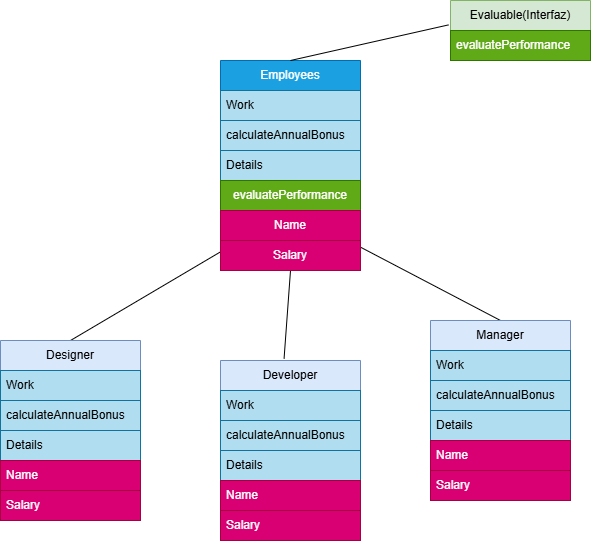

The diagram above was exported from draw.io. Its source (the exported page's mxGraphModel, read from the mxfile embedded in the PNG):
<mxGraphModel dx="1042" dy="535" grid="1" gridSize="10" guides="1" tooltips="1" connect="1" arrows="1" fold="1" page="1" pageScale="1" pageWidth="827" pageHeight="1169" math="0" shadow="0">
  <root>
    <mxCell id="0" />
    <mxCell id="1" parent="0" />
    <mxCell id="B_mtXOuGYh2bK8-u16eV-11" edge="1" parent="1" source="B_mtXOuGYh2bK8-u16eV-28" style="endArrow=none;html=1;rounded=0;entryX=0.5;entryY=1;entryDx=0;entryDy=0;exitX=0.454;exitY=-0.01;exitDx=0;exitDy=0;exitPerimeter=0;" target="B_mtXOuGYh2bK8-u16eV-45" value="">
      <mxGeometry height="50" relative="1" width="50" as="geometry">
        <mxPoint x="380" y="370" as="sourcePoint" />
        <mxPoint x="380" y="270" as="targetPoint" />
      </mxGeometry>
    </mxCell>
    <mxCell id="B_mtXOuGYh2bK8-u16eV-12" edge="1" parent="1" source="B_mtXOuGYh2bK8-u16eV-32" style="endArrow=none;html=1;rounded=0;entryX=0.5;entryY=1;entryDx=0;entryDy=0;exitX=0.5;exitY=0;exitDx=0;exitDy=0;" value="">
      <mxGeometry height="50" relative="1" width="50" as="geometry">
        <mxPoint x="570" y="370" as="sourcePoint" />
        <mxPoint x="380" y="270" as="targetPoint" />
      </mxGeometry>
    </mxCell>
    <mxCell id="B_mtXOuGYh2bK8-u16eV-13" edge="1" parent="1" source="B_mtXOuGYh2bK8-u16eV-24" style="endArrow=none;html=1;rounded=0;exitX=0.5;exitY=0;exitDx=0;exitDy=0;" value="">
      <mxGeometry height="50" relative="1" width="50" as="geometry">
        <mxPoint x="190" y="370" as="sourcePoint" />
        <mxPoint x="380" y="270" as="targetPoint" />
      </mxGeometry>
    </mxCell>
    <mxCell id="B_mtXOuGYh2bK8-u16eV-18" parent="1" style="swimlane;fontStyle=0;childLayout=stackLayout;horizontal=1;startSize=30;horizontalStack=0;resizeParent=1;resizeParentMax=0;resizeLast=0;collapsible=1;marginBottom=0;whiteSpace=wrap;html=1;fillColor=#1ba1e2;strokeColor=#006EAF;fontColor=#ffffff;" value="Employees" vertex="1">
      <mxGeometry height="210" width="140" x="310" y="120" as="geometry" />
    </mxCell>
    <mxCell id="B_mtXOuGYh2bK8-u16eV-19" parent="B_mtXOuGYh2bK8-u16eV-18" style="text;strokeColor=#10739e;fillColor=#b1ddf0;align=left;verticalAlign=middle;spacingLeft=4;spacingRight=4;overflow=hidden;points=[[0,0.5],[1,0.5]];portConstraint=eastwest;rotatable=0;whiteSpace=wrap;html=1;" value="Work" vertex="1">
      <mxGeometry height="30" width="140" y="30" as="geometry" />
    </mxCell>
    <mxCell id="B_mtXOuGYh2bK8-u16eV-20" parent="B_mtXOuGYh2bK8-u16eV-18" style="text;strokeColor=#10739e;fillColor=#b1ddf0;align=left;verticalAlign=middle;spacingLeft=4;spacingRight=4;overflow=hidden;points=[[0,0.5],[1,0.5]];portConstraint=eastwest;rotatable=0;whiteSpace=wrap;html=1;" value="calculateAnnualBonus" vertex="1">
      <mxGeometry height="30" width="140" y="60" as="geometry" />
    </mxCell>
    <mxCell id="B_mtXOuGYh2bK8-u16eV-21" parent="B_mtXOuGYh2bK8-u16eV-18" style="text;strokeColor=#10739e;fillColor=#b1ddf0;align=left;verticalAlign=middle;spacingLeft=4;spacingRight=4;overflow=hidden;points=[[0,0.5],[1,0.5]];portConstraint=eastwest;rotatable=0;whiteSpace=wrap;html=1;" value="Details" vertex="1">
      <mxGeometry height="30" width="140" y="90" as="geometry" />
    </mxCell>
    <mxCell id="B_mtXOuGYh2bK8-u16eV-23" parent="B_mtXOuGYh2bK8-u16eV-18" style="text;html=1;whiteSpace=wrap;strokeColor=#2D7600;fillColor=#60a917;align=center;verticalAlign=middle;rounded=0;fontColor=#ffffff;" value="evaluatePerformance" vertex="1">
      <mxGeometry height="30" width="140" y="120" as="geometry" />
    </mxCell>
    <mxCell id="B_mtXOuGYh2bK8-u16eV-44" parent="B_mtXOuGYh2bK8-u16eV-18" style="text;html=1;whiteSpace=wrap;strokeColor=#A50040;fillColor=#d80073;align=center;verticalAlign=middle;rounded=0;fontColor=#ffffff;" value="Name" vertex="1">
      <mxGeometry height="30" width="140" y="150" as="geometry" />
    </mxCell>
    <mxCell id="B_mtXOuGYh2bK8-u16eV-45" parent="B_mtXOuGYh2bK8-u16eV-18" style="text;html=1;whiteSpace=wrap;strokeColor=#A50040;fillColor=#d80073;align=center;verticalAlign=middle;rounded=0;fontColor=#ffffff;" value="Salary" vertex="1">
      <mxGeometry height="30" width="140" y="180" as="geometry" />
    </mxCell>
    <mxCell id="B_mtXOuGYh2bK8-u16eV-24" parent="1" style="swimlane;fontStyle=0;childLayout=stackLayout;horizontal=1;startSize=30;horizontalStack=0;resizeParent=1;resizeParentMax=0;resizeLast=0;collapsible=1;marginBottom=0;whiteSpace=wrap;html=1;fillColor=#dae8fc;strokeColor=#6c8ebf;" value="Designer" vertex="1">
      <mxGeometry height="180" width="140" x="90" y="400" as="geometry" />
    </mxCell>
    <mxCell id="B_mtXOuGYh2bK8-u16eV-25" parent="B_mtXOuGYh2bK8-u16eV-24" style="text;strokeColor=#10739e;fillColor=#b1ddf0;align=left;verticalAlign=middle;spacingLeft=4;spacingRight=4;overflow=hidden;points=[[0,0.5],[1,0.5]];portConstraint=eastwest;rotatable=0;whiteSpace=wrap;html=1;" value="Work" vertex="1">
      <mxGeometry height="30" width="140" y="30" as="geometry" />
    </mxCell>
    <mxCell id="B_mtXOuGYh2bK8-u16eV-26" parent="B_mtXOuGYh2bK8-u16eV-24" style="text;strokeColor=#10739e;fillColor=#b1ddf0;align=left;verticalAlign=middle;spacingLeft=4;spacingRight=4;overflow=hidden;points=[[0,0.5],[1,0.5]];portConstraint=eastwest;rotatable=0;whiteSpace=wrap;html=1;" value="calculateAnnualBonus" vertex="1">
      <mxGeometry height="30" width="140" y="60" as="geometry" />
    </mxCell>
    <mxCell id="B_mtXOuGYh2bK8-u16eV-27" parent="B_mtXOuGYh2bK8-u16eV-24" style="text;strokeColor=#10739e;fillColor=#b1ddf0;align=left;verticalAlign=middle;spacingLeft=4;spacingRight=4;overflow=hidden;points=[[0,0.5],[1,0.5]];portConstraint=eastwest;rotatable=0;whiteSpace=wrap;html=1;" value="Details" vertex="1">
      <mxGeometry height="30" width="140" y="90" as="geometry" />
    </mxCell>
    <mxCell id="B_mtXOuGYh2bK8-u16eV-47" parent="B_mtXOuGYh2bK8-u16eV-24" style="text;strokeColor=#A50040;fillColor=#d80073;align=left;verticalAlign=middle;spacingLeft=4;spacingRight=4;overflow=hidden;points=[[0,0.5],[1,0.5]];portConstraint=eastwest;rotatable=0;whiteSpace=wrap;html=1;fontColor=#ffffff;" value="Name" vertex="1">
      <mxGeometry height="30" width="140" y="120" as="geometry" />
    </mxCell>
    <mxCell id="B_mtXOuGYh2bK8-u16eV-46" parent="B_mtXOuGYh2bK8-u16eV-24" style="text;strokeColor=#A50040;fillColor=#d80073;align=left;verticalAlign=middle;spacingLeft=4;spacingRight=4;overflow=hidden;points=[[0,0.5],[1,0.5]];portConstraint=eastwest;rotatable=0;whiteSpace=wrap;html=1;fontColor=#ffffff;" value="Salary" vertex="1">
      <mxGeometry height="30" width="140" y="150" as="geometry" />
    </mxCell>
    <mxCell id="B_mtXOuGYh2bK8-u16eV-28" parent="1" style="swimlane;fontStyle=0;childLayout=stackLayout;horizontal=1;startSize=30;horizontalStack=0;resizeParent=1;resizeParentMax=0;resizeLast=0;collapsible=1;marginBottom=0;whiteSpace=wrap;html=1;fillColor=#dae8fc;strokeColor=#6c8ebf;" value="Developer" vertex="1">
      <mxGeometry height="180" width="140" x="310" y="420" as="geometry" />
    </mxCell>
    <mxCell id="B_mtXOuGYh2bK8-u16eV-29" parent="B_mtXOuGYh2bK8-u16eV-28" style="text;strokeColor=#10739e;fillColor=#b1ddf0;align=left;verticalAlign=middle;spacingLeft=4;spacingRight=4;overflow=hidden;points=[[0,0.5],[1,0.5]];portConstraint=eastwest;rotatable=0;whiteSpace=wrap;html=1;" value="Work" vertex="1">
      <mxGeometry height="30" width="140" y="30" as="geometry" />
    </mxCell>
    <mxCell id="B_mtXOuGYh2bK8-u16eV-30" parent="B_mtXOuGYh2bK8-u16eV-28" style="text;strokeColor=#10739e;fillColor=#b1ddf0;align=left;verticalAlign=middle;spacingLeft=4;spacingRight=4;overflow=hidden;points=[[0,0.5],[1,0.5]];portConstraint=eastwest;rotatable=0;whiteSpace=wrap;html=1;" value="calculateAnnualBonus" vertex="1">
      <mxGeometry height="30" width="140" y="60" as="geometry" />
    </mxCell>
    <mxCell id="B_mtXOuGYh2bK8-u16eV-31" parent="B_mtXOuGYh2bK8-u16eV-28" style="text;strokeColor=#10739e;fillColor=#b1ddf0;align=left;verticalAlign=middle;spacingLeft=4;spacingRight=4;overflow=hidden;points=[[0,0.5],[1,0.5]];portConstraint=eastwest;rotatable=0;whiteSpace=wrap;html=1;" value="Details" vertex="1">
      <mxGeometry height="30" width="140" y="90" as="geometry" />
    </mxCell>
    <mxCell id="B_mtXOuGYh2bK8-u16eV-49" parent="B_mtXOuGYh2bK8-u16eV-28" style="text;strokeColor=#A50040;fillColor=#d80073;align=left;verticalAlign=middle;spacingLeft=4;spacingRight=4;overflow=hidden;points=[[0,0.5],[1,0.5]];portConstraint=eastwest;rotatable=0;whiteSpace=wrap;html=1;fontColor=#ffffff;" value="Name" vertex="1">
      <mxGeometry height="30" width="140" y="120" as="geometry" />
    </mxCell>
    <mxCell id="B_mtXOuGYh2bK8-u16eV-48" parent="B_mtXOuGYh2bK8-u16eV-28" style="text;strokeColor=#A50040;fillColor=#d80073;align=left;verticalAlign=middle;spacingLeft=4;spacingRight=4;overflow=hidden;points=[[0,0.5],[1,0.5]];portConstraint=eastwest;rotatable=0;whiteSpace=wrap;html=1;fontColor=#ffffff;" value="Salary" vertex="1">
      <mxGeometry height="30" width="140" y="150" as="geometry" />
    </mxCell>
    <mxCell id="B_mtXOuGYh2bK8-u16eV-32" parent="1" style="swimlane;fontStyle=0;childLayout=stackLayout;horizontal=1;startSize=30;horizontalStack=0;resizeParent=1;resizeParentMax=0;resizeLast=0;collapsible=1;marginBottom=0;whiteSpace=wrap;html=1;fillColor=#dae8fc;strokeColor=#6c8ebf;" value="Manager" vertex="1">
      <mxGeometry height="180" width="140" x="520" y="380" as="geometry" />
    </mxCell>
    <mxCell id="B_mtXOuGYh2bK8-u16eV-33" parent="B_mtXOuGYh2bK8-u16eV-32" style="text;strokeColor=#10739e;fillColor=#b1ddf0;align=left;verticalAlign=middle;spacingLeft=4;spacingRight=4;overflow=hidden;points=[[0,0.5],[1,0.5]];portConstraint=eastwest;rotatable=0;whiteSpace=wrap;html=1;" value="Work" vertex="1">
      <mxGeometry height="30" width="140" y="30" as="geometry" />
    </mxCell>
    <mxCell id="B_mtXOuGYh2bK8-u16eV-34" parent="B_mtXOuGYh2bK8-u16eV-32" style="text;strokeColor=#10739e;fillColor=#b1ddf0;align=left;verticalAlign=middle;spacingLeft=4;spacingRight=4;overflow=hidden;points=[[0,0.5],[1,0.5]];portConstraint=eastwest;rotatable=0;whiteSpace=wrap;html=1;" value="calculateAnnualBonus" vertex="1">
      <mxGeometry height="30" width="140" y="60" as="geometry" />
    </mxCell>
    <mxCell id="B_mtXOuGYh2bK8-u16eV-35" parent="B_mtXOuGYh2bK8-u16eV-32" style="text;strokeColor=#10739e;fillColor=#b1ddf0;align=left;verticalAlign=middle;spacingLeft=4;spacingRight=4;overflow=hidden;points=[[0,0.5],[1,0.5]];portConstraint=eastwest;rotatable=0;whiteSpace=wrap;html=1;" value="Details" vertex="1">
      <mxGeometry height="30" width="140" y="90" as="geometry" />
    </mxCell>
    <mxCell id="B_mtXOuGYh2bK8-u16eV-51" parent="B_mtXOuGYh2bK8-u16eV-32" style="text;strokeColor=#A50040;fillColor=#d80073;align=left;verticalAlign=middle;spacingLeft=4;spacingRight=4;overflow=hidden;points=[[0,0.5],[1,0.5]];portConstraint=eastwest;rotatable=0;whiteSpace=wrap;html=1;fontColor=#ffffff;" value="Name" vertex="1">
      <mxGeometry height="30" width="140" y="120" as="geometry" />
    </mxCell>
    <mxCell id="B_mtXOuGYh2bK8-u16eV-50" parent="B_mtXOuGYh2bK8-u16eV-32" style="text;strokeColor=#A50040;fillColor=#d80073;align=left;verticalAlign=middle;spacingLeft=4;spacingRight=4;overflow=hidden;points=[[0,0.5],[1,0.5]];portConstraint=eastwest;rotatable=0;whiteSpace=wrap;html=1;fontColor=#ffffff;" value="Salary" vertex="1">
      <mxGeometry height="30" width="140" y="150" as="geometry" />
    </mxCell>
    <mxCell id="B_mtXOuGYh2bK8-u16eV-37" parent="1" style="swimlane;fontStyle=0;childLayout=stackLayout;horizontal=1;startSize=30;horizontalStack=0;resizeParent=1;resizeParentMax=0;resizeLast=0;collapsible=1;marginBottom=0;whiteSpace=wrap;html=1;fillColor=#d5e8d4;strokeColor=#82b366;" value="Evaluable(Interfaz)" vertex="1">
      <mxGeometry height="60" width="140" x="540" y="60" as="geometry" />
    </mxCell>
    <mxCell id="B_mtXOuGYh2bK8-u16eV-38" parent="B_mtXOuGYh2bK8-u16eV-37" style="text;strokeColor=#2D7600;fillColor=#60a917;align=left;verticalAlign=middle;spacingLeft=4;spacingRight=4;overflow=hidden;points=[[0,0.5],[1,0.5]];portConstraint=eastwest;rotatable=0;whiteSpace=wrap;html=1;fontColor=#ffffff;" value="evaluatePerformance" vertex="1">
      <mxGeometry height="30" width="140" y="30" as="geometry" />
    </mxCell>
    <mxCell id="B_mtXOuGYh2bK8-u16eV-41" edge="1" parent="1" source="B_mtXOuGYh2bK8-u16eV-18" style="endArrow=none;html=1;rounded=0;entryX=-0.014;entryY=-0.187;entryDx=0;entryDy=0;entryPerimeter=0;exitX=0.5;exitY=0;exitDx=0;exitDy=0;" target="B_mtXOuGYh2bK8-u16eV-38" value="">
      <mxGeometry height="50" relative="1" width="50" as="geometry">
        <mxPoint x="460" y="110" as="sourcePoint" />
        <mxPoint x="510" y="60" as="targetPoint" />
      </mxGeometry>
    </mxCell>
  </root>
</mxGraphModel>